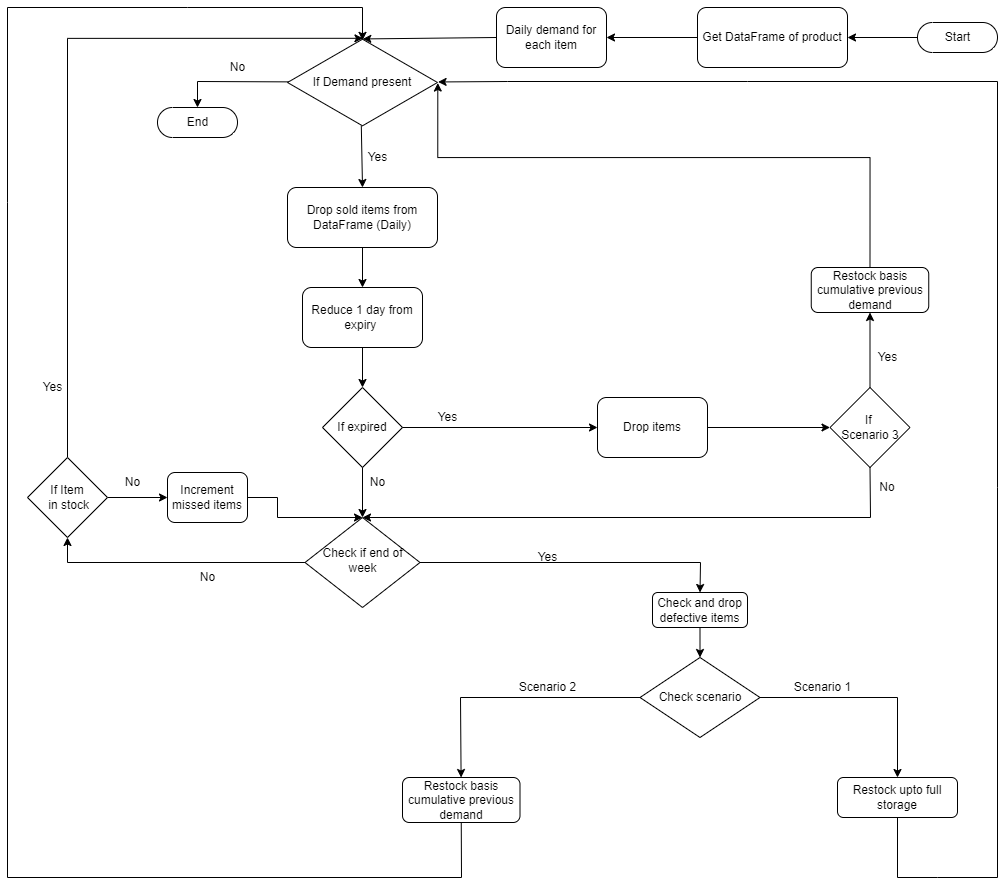

The diagram above was exported from draw.io. Its source (the exported page's mxGraphModel, read from the mxfile embedded in the PNG):
<mxGraphModel dx="2190" dy="1793" grid="1" gridSize="10" guides="1" tooltips="1" connect="1" arrows="1" fold="1" page="1" pageScale="1" pageWidth="827" pageHeight="1169" math="0" shadow="0">
  <root>
    <mxCell id="WIyWlLk6GJQsqaUBKTNV-0" />
    <mxCell id="WIyWlLk6GJQsqaUBKTNV-1" parent="WIyWlLk6GJQsqaUBKTNV-0" />
    <mxCell id="lVdw4HVzlY_EHI9JnWWb-8" style="edgeStyle=orthogonalEdgeStyle;rounded=0;orthogonalLoop=1;jettySize=auto;html=1;exitX=0;exitY=0.5;exitDx=0;exitDy=0;entryX=0.5;entryY=1;entryDx=0;entryDy=0;" edge="1" parent="WIyWlLk6GJQsqaUBKTNV-1" source="WIyWlLk6GJQsqaUBKTNV-6" target="lVdw4HVzlY_EHI9JnWWb-6">
      <mxGeometry relative="1" as="geometry" />
    </mxCell>
    <mxCell id="WIyWlLk6GJQsqaUBKTNV-6" value="Check if end of week" style="rhombus;whiteSpace=wrap;html=1;shadow=0;fontFamily=Helvetica;fontSize=12;align=center;strokeWidth=1;spacing=6;spacingTop=-4;" parent="WIyWlLk6GJQsqaUBKTNV-1" vertex="1">
      <mxGeometry x="167.5" y="510" width="115" height="90" as="geometry" />
    </mxCell>
    <mxCell id="WIyWlLk6GJQsqaUBKTNV-12" value="Restock upto full storage" style="rounded=1;whiteSpace=wrap;html=1;fontSize=12;glass=0;strokeWidth=1;shadow=0;" parent="WIyWlLk6GJQsqaUBKTNV-1" vertex="1">
      <mxGeometry x="700" y="770" width="120" height="40" as="geometry" />
    </mxCell>
    <mxCell id="YTfSiZel_kcor96snn12-88" style="edgeStyle=orthogonalEdgeStyle;rounded=0;orthogonalLoop=1;jettySize=auto;html=1;exitX=0;exitY=0.5;exitDx=0;exitDy=0;exitPerimeter=0;entryX=1;entryY=0.5;entryDx=0;entryDy=0;" parent="WIyWlLk6GJQsqaUBKTNV-1" source="YTfSiZel_kcor96snn12-1" target="YTfSiZel_kcor96snn12-2" edge="1">
      <mxGeometry relative="1" as="geometry" />
    </mxCell>
    <mxCell id="YTfSiZel_kcor96snn12-1" value="Start" style="html=1;dashed=0;whitespace=wrap;shape=mxgraph.dfd.start" parent="WIyWlLk6GJQsqaUBKTNV-1" vertex="1">
      <mxGeometry x="780" y="15" width="80" height="30" as="geometry" />
    </mxCell>
    <mxCell id="YTfSiZel_kcor96snn12-86" style="edgeStyle=orthogonalEdgeStyle;rounded=0;orthogonalLoop=1;jettySize=auto;html=1;exitX=0;exitY=0.5;exitDx=0;exitDy=0;entryX=1;entryY=0.5;entryDx=0;entryDy=0;" parent="WIyWlLk6GJQsqaUBKTNV-1" source="YTfSiZel_kcor96snn12-2" target="YTfSiZel_kcor96snn12-62" edge="1">
      <mxGeometry relative="1" as="geometry" />
    </mxCell>
    <mxCell id="YTfSiZel_kcor96snn12-2" value="Get DataFrame of product" style="rounded=1;whiteSpace=wrap;html=1;" parent="WIyWlLk6GJQsqaUBKTNV-1" vertex="1">
      <mxGeometry x="560" width="150" height="60" as="geometry" />
    </mxCell>
    <mxCell id="YTfSiZel_kcor96snn12-8" value="" style="edgeStyle=orthogonalEdgeStyle;rounded=0;orthogonalLoop=1;jettySize=auto;html=1;" parent="WIyWlLk6GJQsqaUBKTNV-1" source="YTfSiZel_kcor96snn12-5" target="YTfSiZel_kcor96snn12-7" edge="1">
      <mxGeometry relative="1" as="geometry" />
    </mxCell>
    <mxCell id="YTfSiZel_kcor96snn12-5" value="Drop sold items from DataFrame (Daily)" style="rounded=1;whiteSpace=wrap;html=1;" parent="WIyWlLk6GJQsqaUBKTNV-1" vertex="1">
      <mxGeometry x="150" y="180" width="150" height="60" as="geometry" />
    </mxCell>
    <mxCell id="YTfSiZel_kcor96snn12-7" value="Reduce 1 day from expiry&amp;nbsp;" style="rounded=1;whiteSpace=wrap;html=1;" parent="WIyWlLk6GJQsqaUBKTNV-1" vertex="1">
      <mxGeometry x="165" y="280" width="120" height="60" as="geometry" />
    </mxCell>
    <mxCell id="YTfSiZel_kcor96snn12-10" value="Check scenario" style="rhombus;whiteSpace=wrap;html=1;" parent="WIyWlLk6GJQsqaUBKTNV-1" vertex="1">
      <mxGeometry x="502.5" y="650" width="120" height="80" as="geometry" />
    </mxCell>
    <mxCell id="YTfSiZel_kcor96snn12-13" value="" style="endArrow=classic;html=1;rounded=0;entryX=0.5;entryY=0;entryDx=0;entryDy=0;exitX=1;exitY=0.5;exitDx=0;exitDy=0;" parent="WIyWlLk6GJQsqaUBKTNV-1" source="YTfSiZel_kcor96snn12-10" target="WIyWlLk6GJQsqaUBKTNV-12" edge="1">
      <mxGeometry width="50" height="50" relative="1" as="geometry">
        <mxPoint x="620" y="550" as="sourcePoint" />
        <mxPoint x="760" y="550" as="targetPoint" />
        <Array as="points">
          <mxPoint x="760" y="690" />
        </Array>
      </mxGeometry>
    </mxCell>
    <mxCell id="YTfSiZel_kcor96snn12-16" value="Scenario 1" style="text;html=1;align=center;verticalAlign=middle;resizable=0;points=[];autosize=1;strokeColor=none;fillColor=none;" parent="WIyWlLk6GJQsqaUBKTNV-1" vertex="1">
      <mxGeometry x="650" y="670" width="70" height="20" as="geometry" />
    </mxCell>
    <mxCell id="YTfSiZel_kcor96snn12-20" value="" style="endArrow=classic;html=1;rounded=0;" parent="WIyWlLk6GJQsqaUBKTNV-1" target="YTfSiZel_kcor96snn12-21" edge="1">
      <mxGeometry width="50" height="50" relative="1" as="geometry">
        <mxPoint x="503" y="690" as="sourcePoint" />
        <mxPoint x="323" y="720" as="targetPoint" />
        <Array as="points">
          <mxPoint x="323" y="690" />
        </Array>
      </mxGeometry>
    </mxCell>
    <mxCell id="YTfSiZel_kcor96snn12-21" value="Restock basis cumulative previous demand" style="rounded=1;whiteSpace=wrap;html=1;" parent="WIyWlLk6GJQsqaUBKTNV-1" vertex="1">
      <mxGeometry x="265" y="770" width="117.5" height="45" as="geometry" />
    </mxCell>
    <mxCell id="YTfSiZel_kcor96snn12-23" value="Scenario 2" style="text;html=1;align=center;verticalAlign=middle;resizable=0;points=[];autosize=1;strokeColor=none;fillColor=none;" parent="WIyWlLk6GJQsqaUBKTNV-1" vertex="1">
      <mxGeometry x="375" y="670" width="70" height="20" as="geometry" />
    </mxCell>
    <mxCell id="YTfSiZel_kcor96snn12-29" value="If expired" style="rhombus;whiteSpace=wrap;html=1;" parent="WIyWlLk6GJQsqaUBKTNV-1" vertex="1">
      <mxGeometry x="185" y="380" width="80" height="80" as="geometry" />
    </mxCell>
    <mxCell id="YTfSiZel_kcor96snn12-30" value="" style="endArrow=classic;html=1;rounded=0;exitX=1;exitY=0.5;exitDx=0;exitDy=0;" parent="WIyWlLk6GJQsqaUBKTNV-1" source="YTfSiZel_kcor96snn12-29" edge="1">
      <mxGeometry width="50" height="50" relative="1" as="geometry">
        <mxPoint x="600" y="390" as="sourcePoint" />
        <mxPoint x="460" y="420" as="targetPoint" />
      </mxGeometry>
    </mxCell>
    <mxCell id="YTfSiZel_kcor96snn12-31" value="" style="endArrow=classic;html=1;rounded=0;exitX=0.5;exitY=1;exitDx=0;exitDy=0;entryX=0.5;entryY=0;entryDx=0;entryDy=0;" parent="WIyWlLk6GJQsqaUBKTNV-1" source="YTfSiZel_kcor96snn12-29" target="WIyWlLk6GJQsqaUBKTNV-6" edge="1">
      <mxGeometry width="50" height="50" relative="1" as="geometry">
        <mxPoint x="600" y="390" as="sourcePoint" />
        <mxPoint x="650" y="340" as="targetPoint" />
      </mxGeometry>
    </mxCell>
    <mxCell id="YTfSiZel_kcor96snn12-32" value="" style="endArrow=classic;html=1;rounded=0;exitX=0.5;exitY=1;exitDx=0;exitDy=0;entryX=0.5;entryY=0;entryDx=0;entryDy=0;" parent="WIyWlLk6GJQsqaUBKTNV-1" source="YTfSiZel_kcor96snn12-7" target="YTfSiZel_kcor96snn12-29" edge="1">
      <mxGeometry width="50" height="50" relative="1" as="geometry">
        <mxPoint x="600" y="390" as="sourcePoint" />
        <mxPoint x="650" y="340" as="targetPoint" />
      </mxGeometry>
    </mxCell>
    <mxCell id="evlBl9XCZvO3mj2aNKd0-11" style="edgeStyle=orthogonalEdgeStyle;rounded=0;orthogonalLoop=1;jettySize=auto;html=1;entryX=0;entryY=0.5;entryDx=0;entryDy=0;" parent="WIyWlLk6GJQsqaUBKTNV-1" source="YTfSiZel_kcor96snn12-33" target="evlBl9XCZvO3mj2aNKd0-10" edge="1">
      <mxGeometry relative="1" as="geometry" />
    </mxCell>
    <mxCell id="YTfSiZel_kcor96snn12-33" value="Drop items" style="rounded=1;whiteSpace=wrap;html=1;" parent="WIyWlLk6GJQsqaUBKTNV-1" vertex="1">
      <mxGeometry x="460" y="390" width="110" height="60" as="geometry" />
    </mxCell>
    <mxCell id="YTfSiZel_kcor96snn12-34" value="Yes" style="text;html=1;align=center;verticalAlign=middle;resizable=0;points=[];autosize=1;strokeColor=none;fillColor=none;" parent="WIyWlLk6GJQsqaUBKTNV-1" vertex="1">
      <mxGeometry x="295" y="400" width="30" height="20" as="geometry" />
    </mxCell>
    <mxCell id="YTfSiZel_kcor96snn12-35" value="No" style="text;html=1;align=center;verticalAlign=middle;resizable=0;points=[];autosize=1;strokeColor=none;fillColor=none;" parent="WIyWlLk6GJQsqaUBKTNV-1" vertex="1">
      <mxGeometry x="225" y="465" width="30" height="20" as="geometry" />
    </mxCell>
    <mxCell id="YTfSiZel_kcor96snn12-36" value="Yes" style="text;html=1;align=center;verticalAlign=middle;resizable=0;points=[];autosize=1;strokeColor=none;fillColor=none;" parent="WIyWlLk6GJQsqaUBKTNV-1" vertex="1">
      <mxGeometry x="395" y="540" width="30" height="20" as="geometry" />
    </mxCell>
    <mxCell id="YTfSiZel_kcor96snn12-38" value="No" style="text;html=1;align=center;verticalAlign=middle;resizable=0;points=[];autosize=1;strokeColor=none;fillColor=none;" parent="WIyWlLk6GJQsqaUBKTNV-1" vertex="1">
      <mxGeometry x="55" y="560" width="30" height="20" as="geometry" />
    </mxCell>
    <mxCell id="YTfSiZel_kcor96snn12-40" value="" style="endArrow=classic;html=1;rounded=0;exitX=0.5;exitY=1;exitDx=0;exitDy=0;entryX=0.5;entryY=0.032;entryDx=0;entryDy=0;entryPerimeter=0;" parent="WIyWlLk6GJQsqaUBKTNV-1" source="YTfSiZel_kcor96snn12-21" target="YTfSiZel_kcor96snn12-65" edge="1">
      <mxGeometry width="50" height="50" relative="1" as="geometry">
        <mxPoint x="600" y="550" as="sourcePoint" />
        <mxPoint x="230" y="-40" as="targetPoint" />
        <Array as="points">
          <mxPoint x="324" y="870" />
          <mxPoint x="-130" y="870" />
          <mxPoint x="-130" y="195" />
          <mxPoint x="-130" />
          <mxPoint x="50" />
          <mxPoint x="225" />
        </Array>
      </mxGeometry>
    </mxCell>
    <mxCell id="YTfSiZel_kcor96snn12-49" value="End" style="html=1;dashed=0;whitespace=wrap;shape=mxgraph.dfd.start" parent="WIyWlLk6GJQsqaUBKTNV-1" vertex="1">
      <mxGeometry x="20" y="100" width="80" height="30" as="geometry" />
    </mxCell>
    <mxCell id="YTfSiZel_kcor96snn12-62" value="Daily demand for each item" style="rounded=1;whiteSpace=wrap;html=1;" parent="WIyWlLk6GJQsqaUBKTNV-1" vertex="1">
      <mxGeometry x="359" width="110" height="60" as="geometry" />
    </mxCell>
    <mxCell id="YTfSiZel_kcor96snn12-65" value="If Demand present" style="html=1;whiteSpace=wrap;aspect=fixed;shape=isoRectangle;" parent="WIyWlLk6GJQsqaUBKTNV-1" vertex="1">
      <mxGeometry x="150" y="30" width="150" height="90" as="geometry" />
    </mxCell>
    <mxCell id="YTfSiZel_kcor96snn12-67" value="" style="endArrow=classic;html=1;rounded=0;exitX=0.492;exitY=0.98;exitDx=0;exitDy=0;exitPerimeter=0;entryX=0.5;entryY=0;entryDx=0;entryDy=0;" parent="WIyWlLk6GJQsqaUBKTNV-1" source="YTfSiZel_kcor96snn12-65" target="YTfSiZel_kcor96snn12-5" edge="1">
      <mxGeometry width="50" height="50" relative="1" as="geometry">
        <mxPoint x="330" y="330" as="sourcePoint" />
        <mxPoint x="380" y="280" as="targetPoint" />
      </mxGeometry>
    </mxCell>
    <mxCell id="YTfSiZel_kcor96snn12-68" value="Yes&lt;br&gt;" style="text;html=1;align=center;verticalAlign=middle;resizable=0;points=[];autosize=1;strokeColor=none;fillColor=none;" parent="WIyWlLk6GJQsqaUBKTNV-1" vertex="1">
      <mxGeometry x="225" y="140" width="30" height="20" as="geometry" />
    </mxCell>
    <mxCell id="YTfSiZel_kcor96snn12-69" value="" style="endArrow=classic;html=1;rounded=0;exitX=0.01;exitY=0.493;exitDx=0;exitDy=0;exitPerimeter=0;entryX=0.5;entryY=0.5;entryDx=0;entryDy=-15.000000000000002;entryPerimeter=0;" parent="WIyWlLk6GJQsqaUBKTNV-1" source="YTfSiZel_kcor96snn12-65" target="YTfSiZel_kcor96snn12-49" edge="1">
      <mxGeometry width="50" height="50" relative="1" as="geometry">
        <mxPoint x="330" y="320" as="sourcePoint" />
        <mxPoint x="380" y="270" as="targetPoint" />
        <Array as="points">
          <mxPoint x="60" y="74" />
        </Array>
      </mxGeometry>
    </mxCell>
    <mxCell id="YTfSiZel_kcor96snn12-71" value="No" style="text;html=1;align=center;verticalAlign=middle;resizable=0;points=[];autosize=1;strokeColor=none;fillColor=none;" parent="WIyWlLk6GJQsqaUBKTNV-1" vertex="1">
      <mxGeometry x="85" y="50" width="30" height="20" as="geometry" />
    </mxCell>
    <mxCell id="YTfSiZel_kcor96snn12-73" value="Check and drop defective items" style="rounded=1;whiteSpace=wrap;html=1;" parent="WIyWlLk6GJQsqaUBKTNV-1" vertex="1">
      <mxGeometry x="515" y="585" width="95" height="35" as="geometry" />
    </mxCell>
    <mxCell id="YTfSiZel_kcor96snn12-74" value="" style="endArrow=classic;html=1;rounded=0;exitX=1;exitY=0.5;exitDx=0;exitDy=0;entryX=0.5;entryY=0;entryDx=0;entryDy=0;" parent="WIyWlLk6GJQsqaUBKTNV-1" source="WIyWlLk6GJQsqaUBKTNV-6" target="YTfSiZel_kcor96snn12-73" edge="1">
      <mxGeometry width="50" height="50" relative="1" as="geometry">
        <mxPoint x="360" y="650" as="sourcePoint" />
        <mxPoint x="410" y="600" as="targetPoint" />
        <Array as="points">
          <mxPoint x="563" y="555" />
        </Array>
      </mxGeometry>
    </mxCell>
    <mxCell id="YTfSiZel_kcor96snn12-75" value="" style="endArrow=classic;html=1;rounded=0;exitX=0.5;exitY=1;exitDx=0;exitDy=0;entryX=0.5;entryY=0;entryDx=0;entryDy=0;" parent="WIyWlLk6GJQsqaUBKTNV-1" source="YTfSiZel_kcor96snn12-73" target="YTfSiZel_kcor96snn12-10" edge="1">
      <mxGeometry width="50" height="50" relative="1" as="geometry">
        <mxPoint x="360" y="650" as="sourcePoint" />
        <mxPoint x="410" y="600" as="targetPoint" />
      </mxGeometry>
    </mxCell>
    <mxCell id="evlBl9XCZvO3mj2aNKd0-15" style="edgeStyle=orthogonalEdgeStyle;rounded=0;orthogonalLoop=1;jettySize=auto;html=1;exitX=0.5;exitY=0;exitDx=0;exitDy=0;entryX=0.5;entryY=1;entryDx=0;entryDy=0;" parent="WIyWlLk6GJQsqaUBKTNV-1" source="evlBl9XCZvO3mj2aNKd0-10" target="evlBl9XCZvO3mj2aNKd0-14" edge="1">
      <mxGeometry relative="1" as="geometry" />
    </mxCell>
    <mxCell id="evlBl9XCZvO3mj2aNKd0-10" value="If &lt;br&gt;Scenario 3" style="rhombus;whiteSpace=wrap;html=1;" parent="WIyWlLk6GJQsqaUBKTNV-1" vertex="1">
      <mxGeometry x="692.5" y="380" width="80" height="80" as="geometry" />
    </mxCell>
    <mxCell id="evlBl9XCZvO3mj2aNKd0-13" value="No" style="text;html=1;strokeColor=none;fillColor=none;align=center;verticalAlign=middle;whiteSpace=wrap;rounded=0;" parent="WIyWlLk6GJQsqaUBKTNV-1" vertex="1">
      <mxGeometry x="720" y="465" width="60" height="30" as="geometry" />
    </mxCell>
    <mxCell id="evlBl9XCZvO3mj2aNKd0-17" style="edgeStyle=orthogonalEdgeStyle;rounded=0;orthogonalLoop=1;jettySize=auto;html=1;exitX=0.5;exitY=0;exitDx=0;exitDy=0;entryX=1.002;entryY=0.506;entryDx=0;entryDy=0;entryPerimeter=0;" parent="WIyWlLk6GJQsqaUBKTNV-1" source="evlBl9XCZvO3mj2aNKd0-14" target="YTfSiZel_kcor96snn12-65" edge="1">
      <mxGeometry relative="1" as="geometry">
        <mxPoint x="310" y="90" as="targetPoint" />
        <Array as="points">
          <mxPoint x="733" y="150" />
          <mxPoint x="300" y="150" />
        </Array>
      </mxGeometry>
    </mxCell>
    <mxCell id="evlBl9XCZvO3mj2aNKd0-14" value="Restock basis cumulative previous demand" style="rounded=1;whiteSpace=wrap;html=1;" parent="WIyWlLk6GJQsqaUBKTNV-1" vertex="1">
      <mxGeometry x="673.75" y="260" width="117.5" height="45" as="geometry" />
    </mxCell>
    <mxCell id="evlBl9XCZvO3mj2aNKd0-16" value="Yes" style="text;html=1;align=center;verticalAlign=middle;resizable=0;points=[];autosize=1;strokeColor=none;fillColor=none;" parent="WIyWlLk6GJQsqaUBKTNV-1" vertex="1">
      <mxGeometry x="735" y="340" width="30" height="20" as="geometry" />
    </mxCell>
    <mxCell id="lVdw4HVzlY_EHI9JnWWb-9" style="edgeStyle=orthogonalEdgeStyle;rounded=0;orthogonalLoop=1;jettySize=auto;html=1;exitX=0.5;exitY=0;exitDx=0;exitDy=0;entryX=0.503;entryY=0.009;entryDx=0;entryDy=0;entryPerimeter=0;" edge="1" parent="WIyWlLk6GJQsqaUBKTNV-1" source="lVdw4HVzlY_EHI9JnWWb-6" target="YTfSiZel_kcor96snn12-65">
      <mxGeometry relative="1" as="geometry">
        <mxPoint x="210" y="30" as="targetPoint" />
        <Array as="points">
          <mxPoint x="-70" y="31" />
        </Array>
      </mxGeometry>
    </mxCell>
    <mxCell id="lVdw4HVzlY_EHI9JnWWb-12" style="edgeStyle=orthogonalEdgeStyle;rounded=0;orthogonalLoop=1;jettySize=auto;html=1;exitX=1;exitY=0.5;exitDx=0;exitDy=0;entryX=0;entryY=0.5;entryDx=0;entryDy=0;" edge="1" parent="WIyWlLk6GJQsqaUBKTNV-1" source="lVdw4HVzlY_EHI9JnWWb-6" target="lVdw4HVzlY_EHI9JnWWb-11">
      <mxGeometry relative="1" as="geometry" />
    </mxCell>
    <mxCell id="lVdw4HVzlY_EHI9JnWWb-6" value="If Item&lt;br&gt;&amp;nbsp;in stock" style="rhombus;whiteSpace=wrap;html=1;" vertex="1" parent="WIyWlLk6GJQsqaUBKTNV-1">
      <mxGeometry x="-110" y="450" width="80" height="80" as="geometry" />
    </mxCell>
    <mxCell id="lVdw4HVzlY_EHI9JnWWb-10" value="Yes" style="text;html=1;align=center;verticalAlign=middle;resizable=0;points=[];autosize=1;strokeColor=none;fillColor=none;" vertex="1" parent="WIyWlLk6GJQsqaUBKTNV-1">
      <mxGeometry x="-100" y="370" width="30" height="20" as="geometry" />
    </mxCell>
    <mxCell id="lVdw4HVzlY_EHI9JnWWb-11" value="Increment missed items" style="rounded=1;whiteSpace=wrap;html=1;" vertex="1" parent="WIyWlLk6GJQsqaUBKTNV-1">
      <mxGeometry x="30" y="465" width="80" height="50" as="geometry" />
    </mxCell>
    <mxCell id="lVdw4HVzlY_EHI9JnWWb-13" value="No" style="text;html=1;align=center;verticalAlign=middle;resizable=0;points=[];autosize=1;strokeColor=none;fillColor=none;" vertex="1" parent="WIyWlLk6GJQsqaUBKTNV-1">
      <mxGeometry x="-20" y="465" width="30" height="20" as="geometry" />
    </mxCell>
    <mxCell id="GQVFBGF1khZcHWyDUR6z-3" value="" style="endArrow=classic;html=1;rounded=0;exitX=0.5;exitY=1;exitDx=0;exitDy=0;entryX=0.5;entryY=0;entryDx=0;entryDy=0;" edge="1" parent="WIyWlLk6GJQsqaUBKTNV-1" source="evlBl9XCZvO3mj2aNKd0-10" target="WIyWlLk6GJQsqaUBKTNV-6">
      <mxGeometry width="50" height="50" relative="1" as="geometry">
        <mxPoint x="410" y="400" as="sourcePoint" />
        <mxPoint x="230" y="510" as="targetPoint" />
        <Array as="points">
          <mxPoint x="733" y="510" />
        </Array>
      </mxGeometry>
    </mxCell>
    <mxCell id="GQVFBGF1khZcHWyDUR6z-6" value="" style="endArrow=classic;html=1;rounded=0;entryX=0.5;entryY=0;entryDx=0;entryDy=0;" edge="1" parent="WIyWlLk6GJQsqaUBKTNV-1" target="WIyWlLk6GJQsqaUBKTNV-6">
      <mxGeometry width="50" height="50" relative="1" as="geometry">
        <mxPoint x="110" y="490" as="sourcePoint" />
        <mxPoint x="160" y="440" as="targetPoint" />
        <Array as="points">
          <mxPoint x="140" y="490" />
          <mxPoint x="140" y="510" />
        </Array>
      </mxGeometry>
    </mxCell>
    <mxCell id="GQVFBGF1khZcHWyDUR6z-12" value="" style="endArrow=classic;html=1;rounded=0;entryX=1.004;entryY=0.494;entryDx=0;entryDy=0;entryPerimeter=0;exitX=0.5;exitY=1;exitDx=0;exitDy=0;" edge="1" parent="WIyWlLk6GJQsqaUBKTNV-1" source="WIyWlLk6GJQsqaUBKTNV-12" target="YTfSiZel_kcor96snn12-65">
      <mxGeometry width="50" height="50" relative="1" as="geometry">
        <mxPoint x="360" y="74" as="sourcePoint" />
        <mxPoint x="330" y="80" as="targetPoint" />
        <Array as="points">
          <mxPoint x="760" y="870" />
          <mxPoint x="800" y="870" />
          <mxPoint x="860" y="870" />
          <mxPoint x="860" y="480" />
          <mxPoint x="860" y="74" />
          <mxPoint x="610" y="74" />
          <mxPoint x="370" y="74" />
        </Array>
      </mxGeometry>
    </mxCell>
    <mxCell id="GQVFBGF1khZcHWyDUR6z-14" value="" style="endArrow=classic;html=1;rounded=0;entryX=0.502;entryY=0.016;entryDx=0;entryDy=0;entryPerimeter=0;exitX=0;exitY=0.5;exitDx=0;exitDy=0;" edge="1" parent="WIyWlLk6GJQsqaUBKTNV-1" source="YTfSiZel_kcor96snn12-62" target="YTfSiZel_kcor96snn12-65">
      <mxGeometry width="50" height="50" relative="1" as="geometry">
        <mxPoint x="290" y="20" as="sourcePoint" />
        <mxPoint x="250" y="20" as="targetPoint" />
        <Array as="points" />
      </mxGeometry>
    </mxCell>
  </root>
</mxGraphModel>